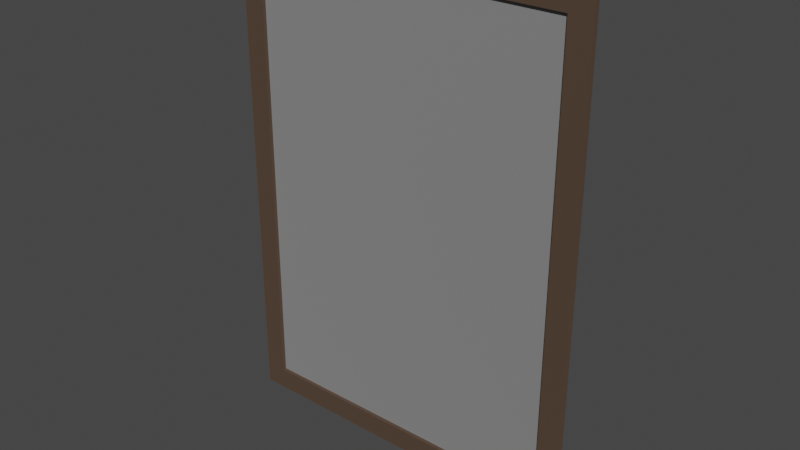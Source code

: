 # Source: Poster_in_frame_1.blend  (saved by Blender 2.93.20; exported with 4.5.12 LTS)
import bpy
from mathutils import Matrix  # noqa: F401  (used for matrix-valued properties, if any)

bpy.ops.wm.read_factory_settings(use_empty=True)
scene = bpy.context.scene
scene.name = 'Scene'

# ---- collections
col_collection = bpy.data.collections.new('Collection'); scene.collection.children.link(col_collection)

# ---- materials (node trees are filled in below, after node groups)
mat_picture3 = bpy.data.materials.new('picture3')
mat_picture3.use_transparent_shadow = False
mat_picture3.diffuse_color = (0.5882, 0.5882, 0.5882, 1.0)
mat_picture3.roughness = 0.8586
mat_picture3.specular_intensity = 0.0
mat_picture3.metallic = 1.0
mat_frame_001 = bpy.data.materials.new('frame.001')
mat_frame_001.use_transparent_shadow = False
mat_frame_001.diffuse_color = (0.5882, 0.5882, 0.5882, 1.0)
mat_frame_001.roughness = 0.8586
mat_frame_001.specular_intensity = 0.0
mat_frame_001.metallic = 1.0

# ---- material node trees
mat_picture3.use_nodes = True; mat_picture3.node_tree.nodes.clear()
_N = mat_picture3.node_tree.nodes; _L = mat_picture3.node_tree.links
n0 = _N.new('ShaderNodeBsdfPrincipled'); n0.name = 'Principled BSDF'; n0.location = (10, 300)
n0.distribution = 'GGX'
n0.subsurface_method = 'BURLEY'
n0.inputs[0].default_value = (0.5882, 0.5882, 0.5882, 1.0)
n0.inputs[1].default_value = 1.0
n0.inputs[2].default_value = 0.8586
n0.inputs[3].default_value = 1.45
n0.inputs[13].default_value = 0.0
n0.inputs[27].default_value = (0.0, 0.0, 0.0, 1.0)
n1 = _N.new('ShaderNodeOutputMaterial'); n1.name = 'Material Output'; n1.location = (300, 300)
n2 = _N.new('ShaderNodeNormalMap'); n2.name = 'Normal Map'; n2.location = (-300, -300)
n2.label = 'Normal/Map'
_L.new(n0.outputs[0], n1.inputs[0])
_L.new(n2.outputs[0], n0.inputs[5])
n1.is_active_output = True
mat_frame_001.use_nodes = True; mat_frame_001.node_tree.nodes.clear()
_N = mat_frame_001.node_tree.nodes; _L = mat_frame_001.node_tree.links
n0 = _N.new('ShaderNodeBsdfPrincipled'); n0.name = 'Principled BSDF'; n0.location = (10, 300)
n0.distribution = 'GGX'
n0.subsurface_method = 'BURLEY'
n0.inputs[0].default_value = (0.2266, 0.1502, 0.1085, 1.0)
n0.inputs[1].default_value = 1.0
n0.inputs[2].default_value = 0.8586
n0.inputs[3].default_value = 1.45
n0.inputs[13].default_value = 0.0
n0.inputs[27].default_value = (0.0, 0.0, 0.0, 1.0)
n1 = _N.new('ShaderNodeOutputMaterial'); n1.name = 'Material Output'; n1.location = (300, 300)
n2 = _N.new('ShaderNodeNormalMap'); n2.name = 'Normal Map'; n2.location = (-300, -300)
n2.label = 'Normal/Map'
_L.new(n0.outputs[0], n1.inputs[0])
_L.new(n2.outputs[0], n0.inputs[5])
n1.is_active_output = True

# ---- world
world_world = bpy.data.worlds.new('World'); scene.world = world_world
world_world.use_nodes = True; world_world.node_tree.nodes.clear()
_N = world_world.node_tree.nodes; _L = world_world.node_tree.links
n0 = _N.new('ShaderNodeOutputWorld'); n0.name = 'World Output'; n0.location = (300, 300)
n1 = _N.new('ShaderNodeBackground'); n1.name = 'Background'; n1.location = (10, 300)
n1.inputs[0].default_value = (0.05088, 0.05088, 0.05088, 1.0)
_L.new(n1.outputs[0], n0.inputs[0])
n0.is_active_output = True
world_world.color = (0.05088, 0.05088, 0.05088)
world_world.use_sun_shadow = False
world_world.sun_shadow_jitter_overblur = 0.0

# ---- meshes
me_mesh_001 = bpy.data.meshes.new('Mesh.001')
me_mesh_001.from_pydata([(14.33, -0.1713, -20.24), (14.33, -0.1713, 20.24), (-14.39, -0.1712, 20.24), (-14.39, -0.1712, -20.24), (16.33, 1.037e-05, 22.24), (-16.39, 2.106e-05, 22.24), (16.33, -2.107e-05, -22.24), (-16.39, -1.033e-05, -22.24), (14.33, -0.1713, -20.24), (14.33, -0.1712, 20.24), (-14.39, -0.1712, 20.24), (-14.39, -0.1713, -20.24), (16.33, -0.5, -22.24), (16.33, -0.5, 22.24), (-16.39, -0.5, 22.24), (-16.39, -0.5, -22.24), (14.33, -0.5, 20.24), (14.33, -0.5, -20.24), (-14.39, -0.5, -20.24), (-14.39, -0.5, 20.24)], [], [(2, 0, 1), (0, 2, 3), (13, 17, 12), (17, 13, 16), (14, 16, 13), (16, 14, 19), (15, 19, 14), (19, 15, 18), (12, 18, 15), (18, 12, 17), (13, 6, 4), (6, 13, 12), (4, 5, 14), (4, 14, 13), (14, 7, 15), (7, 14, 5), (15, 6, 12), (6, 15, 7), (16, 8, 17), (8, 16, 9), (8, 11, 18), (8, 18, 17), (19, 11, 10), (11, 19, 18), (16, 19, 10), (16, 10, 9), (4, 6, 5), (5, 6, 7)])
me_mesh_001.polygons.foreach_set('use_smooth', [1, 1, 0, 0, 0, 0, 0, 0, 0, 0, 0, 0, 0, 0, 0, 0, 0, 0, 0, 0, 0, 0, 0, 0, 0, 0, 1, 1])
me_mesh_001.polygons.foreach_set('material_index', [0, 0, 1, 1, 1, 1, 1, 1, 1, 1, 1, 1, 1, 1, 1, 1, 1, 1, 1, 1, 1, 1, 1, 1, 1, 1, 1, 1])
_uv = me_mesh_001.uv_layers.new(name='UVChannel_1')
_uv.uv.foreach_set('vector', [0.5612, 0.005195, 0.007325, 0.836, 0.007325, 0.005195, 0.007325, 0.836, 0.5612, 0.005195, 0.5612, 0.836, 0.01204, 0.01072, 0.05208, 0.9518, 0.01204, 0.9918, 0.05208, 0.9518, 0.01204, 0.01072, 0.05208, 0.05076, 0.6928, 0.01072, 0.05208, 0.05076, 0.01204, 0.01072, 0.05208, 0.05076, 0.6928, 0.01072, 0.6527, 0.05076, 0.6928, 0.9918, 0.6527, 0.05076, 0.6928, 0.01072, 0.6527, 0.05076, 0.6928, 0.9918, 0.6527, 0.9518, 0.01204, 0.9918, 0.6527, 0.9518, 0.6928, 0.9918, 0.6527, 0.9518, 0.01204, 0.9918, 0.05208, 0.9518, 0.7303, 0.008505, 0.7203, 0.9896, 0.7203, 0.008505, 0.7203, 0.9896, 0.7303, 0.008505, 0.7303, 0.9896, 0.7701, 0.3052, 0.7701, 0.986, 0.7601, 0.986, 0.7701, 0.3052, 0.7601, 0.986, 0.7601, 0.3052, 0.7037, 0.008421, 0.7137, 0.9895, 0.7037, 0.9895, 0.7137, 0.9895, 0.7037, 0.008421, 0.7137, 0.008421, 0.7776, 0.3045, 0.7876, 0.9853, 0.7776, 0.9853, 0.7876, 0.9853, 0.7776, 0.3045, 0.7876, 0.3045, 0.7482, 0.08705, 0.7548, 0.988, 0.7482, 0.988, 0.7548, 0.988, 0.7482, 0.08705, 0.7548, 0.08705, 0.6494, 0.08644, 0.05477, 0.08644, 0.05477, 0.07992, 0.6494, 0.08644, 0.05477, 0.07992, 0.6494, 0.07992, 0.7422, 0.08705, 0.7356, 0.988, 0.7356, 0.08705, 0.7356, 0.988, 0.7422, 0.08705, 0.7422, 0.988, 0.05477, 0.0702, 0.6494, 0.0702, 0.6494, 0.07671, 0.05477, 0.0702, 0.6494, 0.07671, 0.05477, 0.07671, 0.6516, 0.08913, 0.6516, 0.9492, 0.05484, 0.08913, 0.05484, 0.08913, 0.6516, 0.9492, 0.05484, 0.9492])
_uv.active_render = True
_uv = me_mesh_001.uv_layers.new(name='UVChannel_2')
_uv.uv.foreach_set('vector', [0.2976, 0.5168, 0.002, 0.9602, 0.002, 0.5168, 0.002, 0.9602, 0.2976, 0.5168, 0.2976, 0.9602, 0.002, 0.002, 0.02244, 0.4824, 0.002, 0.5029, 0.02244, 0.4824, 0.002, 0.002, 0.02244, 0.02244, 0.3495, 0.002, 0.02244, 0.02244, 0.002, 0.002, 0.02244, 0.02244, 0.3495, 0.002, 0.3291, 0.02244, 0.3495, 0.5029, 0.3291, 0.02244, 0.3495, 0.002, 0.3291, 0.02244, 0.3495, 0.5029, 0.3291, 0.4824, 0.002, 0.5029, 0.3291, 0.4824, 0.3495, 0.5029, 0.3291, 0.4824, 0.002, 0.5029, 0.02244, 0.4824, 0.3875, 0.5022, 0.3824, 0.998, 0.3824, 0.5022, 0.3824, 0.998, 0.3875, 0.5022, 0.3875, 0.998, 0.4066, 0.5022, 0.4066, 0.8564, 0.4014, 0.8564, 0.4066, 0.5022, 0.4014, 0.8564, 0.4014, 0.5022, 0.3634, 0.5022, 0.3685, 0.998, 0.3634, 0.998, 0.3685, 0.998, 0.3634, 0.5022, 0.3685, 0.5022, 0.732, 0.002, 0.7372, 0.3562, 0.732, 0.3562, 0.7372, 0.3562, 0.732, 0.002, 0.7372, 0.002, 0.7148, 0.002, 0.7181, 0.4552, 0.7148, 0.4552, 0.7181, 0.4552, 0.7148, 0.002, 0.7181, 0.002, 0.7322, 0.523, 0.4205, 0.523, 0.4205, 0.5196, 0.7322, 0.523, 0.4205, 0.5196, 0.7322, 0.5196, 0.3149, 0.5168, 0.3115, 0.97, 0.3115, 0.5168, 0.3115, 0.97, 0.3149, 0.5168, 0.3149, 0.97, 0.4205, 0.5022, 0.7322, 0.5022, 0.7322, 0.5057, 0.4205, 0.5022, 0.7322, 0.5057, 0.4205, 0.5057, 0.7009, 0.002, 0.7009, 0.4883, 0.3634, 0.002, 0.3634, 0.002, 0.7009, 0.4883, 0.3634, 0.4883])
me_mesh_001.materials.append(mat_picture3)
me_mesh_001.materials.append(mat_frame_001)
me_mesh_001.use_remesh_fix_poles = True
me_mesh_001.use_remesh_preserve_attributes = False
me_mesh_001.update()
me_mesh_001.normals_split_custom_set([tuple(v) for v in zip(*[iter([-7.789e-07, -1.0, 4.202e-07, -7.781e-07, -1.0, 4.206e-07, -7.803e-07, -1.0, 4.194e-07, -7.781e-07, -1.0, 4.206e-07, -7.789e-07, -1.0, 4.202e-07, -7.767e-07, -1.0, 4.214e-07, -2.786e-07, -1.0, 7.022e-07, -2.786e-07, -1.0, 7.022e-07, -2.786e-07, -1.0, 7.022e-07, -4.288e-07, -1.0, 7.126e-07, -4.288e-07, -1.0, 7.126e-07, -4.288e-07, -1.0, 7.126e-07, -3.251e-07, -1.0, 6.266e-07, -3.251e-07, -1.0, 6.266e-07, -3.251e-07, -1.0, 6.266e-07, -3.206e-07, -1.0, 6.184e-07, -3.206e-07, -1.0, 6.184e-07, -3.206e-07, -1.0, 6.184e-07, -2.915e-07, -1.0, 7.075e-07, -2.915e-07, -1.0, 7.075e-07, -2.915e-07, -1.0, 7.075e-07, -2.895e-07, -1.0, 7.068e-07, -2.895e-07, -1.0, 7.068e-07, -2.895e-07, -1.0, 7.068e-07, -3.224e-07, -1.0, 6.958e-07, -3.224e-07, -1.0, 6.958e-07, -3.224e-07, -1.0, 6.958e-07, -3.279e-07, -1.0, 6.641e-07, -3.279e-07, -1.0, 6.641e-07, -3.279e-07, -1.0, 6.641e-07, 1.0, 0.0, 0.0, 1.0, 0.0, 0.0, 1.0, 0.0, 0.0, 1.0, 0.0, 0.0, 1.0, 0.0, 0.0, 1.0, 0.0, 0.0, 1.166e-07, 0.0, 1.0, 1.166e-07, 0.0, 1.0, 1.166e-07, 0.0, 1.0, -1.05e-07, 0.0, 1.0, -1.05e-07, 0.0, 1.0, -1.05e-07, 0.0, 1.0, -1.0, 0.0, 0.0, -1.0, 0.0, 0.0, -1.0, 0.0, 0.0, -1.0, 0.0, 0.0, -1.0, 0.0, 0.0, -1.0, 0.0, 0.0, 1.166e-07, 0.0, -1.0, 1.166e-07, 0.0, -1.0, 1.166e-07, 0.0, -1.0, 0.0, 0.0, -1.0, 0.0, 0.0, -1.0, 0.0, 0.0, -1.0, -1.0, 0.0, -2.356e-08, -1.0, 0.0, -2.356e-08, -1.0, 0.0, -2.356e-08, -1.0, 0.0, -2.059e-12, -1.0, 0.0, -2.059e-12, -1.0, 0.0, -2.059e-12, 0.0, 0.0, 1.0, 0.0, 0.0, 1.0, 0.0, 0.0, 1.0, -7.947e-08, 0.0, 1.0, -7.947e-08, 0.0, 1.0, -7.947e-08, 0.0, 1.0, 1.0, 0.0, 2.05e-12, 1.0, 0.0, 2.05e-12, 1.0, 0.0, 2.05e-12, 1.0, 0.0, 2.356e-08, 1.0, 0.0, 2.356e-08, 1.0, 0.0, 2.356e-08, 0.0, -1.926e-13, -1.0, 0.0, -1.926e-13, -1.0, 0.0, -1.926e-13, -1.0, 1.03e-07, -1.926e-13, -1.0, 1.03e-07, -1.926e-13, -1.0, 1.03e-07, -1.926e-13, -1.0, 3.267e-07, 1.0, -7.07e-07, 3.278e-07, 1.0, -7.062e-07, 3.274e-07, 1.0, -7.065e-07, 3.274e-07, 1.0, -7.065e-07, 3.278e-07, 1.0, -7.062e-07, 3.285e-07, 1.0, -7.057e-07])] * 3)])

# ---- objects
ob_empty = bpy.data.objects.new('Empty', None)
ob_picture_03 = bpy.data.objects.new('picture_03', me_mesh_001)

# ---- transforms, parenting, visibility, modifiers, constraints
ob_empty.location = (0.0, -0.003, 0.0)
ob_empty.rotation_euler = (1.571, 0.0, -4.015e-11)
ob_empty.scale = (0.08056, 0.08056, 0.08056)
ob_empty.empty_display_type = 'IMAGE'
ob_empty.empty_display_size = 5.0
ob_picture_03.location = (0.0, 0.0, 0.0)
ob_picture_03.rotation_euler = (-1.311e-07, 8.742e-08, -8.742e-08)
ob_picture_03.scale = (0.01, 0.01, 0.01)
ob_picture_03.color = (0.8, 0.8, 0.8, 1.0)

# ---- collection membership
scene.collection.objects.link(ob_empty)
col_collection.objects.link(ob_picture_03)

# ---- scene / render settings (as saved in the file)
scene.frame_start = 1; scene.frame_end = 250; scene.frame_set(1)
scene.render.engine = 'BLENDER_EEVEE_NEXT'
scene.render.fps = 30
scene.cycles.use_denoising = False
scene.cycles.samples = 128
scene.cycles.sampling_pattern = 'TABULATED_SOBOL'
scene.cycles.use_adaptive_sampling = False
scene.cycles.use_light_tree = False
scene.view_settings.view_transform = 'Filmic'
bpy.context.view_layer.update()

# ---- added for rendering (the .blend has no active camera and no usable light): camera, sun
cam_auto = bpy.data.cameras.new('AutoCamera')
cam_auto.lens = 50.0
cam_auto.sensor_width = 36.0
cam_auto.clip_end = 1000.0
ob_auto_camera = bpy.data.objects.new('AutoCamera', cam_auto)
scene.collection.objects.link(ob_auto_camera)
ob_auto_camera.location = (0.510649, -0.615617, 0.408726)
ob_auto_camera.rotation_euler = (1.09748, -7.21219e-08, 0.694738)
scene.camera = ob_auto_camera
light_auto_sun = bpy.data.lights.new('AutoSun', 'SUN')
light_auto_sun.energy = 3.0
light_auto_sun.angle = 0.0523599
ob_auto_sun = bpy.data.objects.new('AutoSun', light_auto_sun)
scene.collection.objects.link(ob_auto_sun)
ob_auto_sun.rotation_euler = (0.872665, 0.174533, 0.523599)
bpy.context.view_layer.update()
